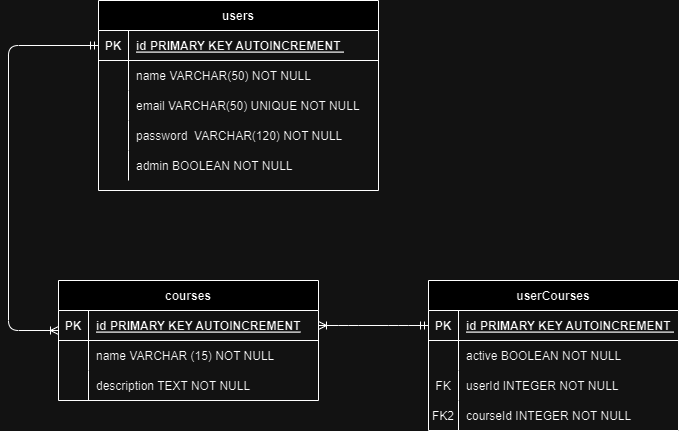

The diagram above was exported from draw.io. Its source (the exported page's mxGraphModel, read from the mxfile embedded in the PNG):
<mxGraphModel dx="1073" dy="586" grid="1" gridSize="10" guides="1" tooltips="1" connect="1" arrows="1" fold="1" page="1" pageScale="1" pageWidth="850" pageHeight="1100" math="0" shadow="0" extFonts="Permanent Marker^https://fonts.googleapis.com/css?family=Permanent+Marker">
  <root>
    <mxCell id="0" />
    <mxCell id="1" parent="0" />
    <mxCell id="C-vyLk0tnHw3VtMMgP7b-12" value="" style="edgeStyle=entityRelationEdgeStyle;endArrow=ERmandOne;startArrow=ERoneToMany;endFill=0;startFill=0;entryX=0;entryY=0.5;entryDx=0;entryDy=0;exitX=1;exitY=0.5;exitDx=0;exitDy=0;" parent="1" edge="1" target="C-vyLk0tnHw3VtMMgP7b-14" source="C-vyLk0tnHw3VtMMgP7b-24">
      <mxGeometry width="100" height="100" relative="1" as="geometry">
        <mxPoint x="380" y="460" as="sourcePoint" />
        <mxPoint x="540" y="460" as="targetPoint" />
        <Array as="points">
          <mxPoint x="570" y="745" />
          <mxPoint x="530" y="775" />
        </Array>
      </mxGeometry>
    </mxCell>
    <mxCell id="C-vyLk0tnHw3VtMMgP7b-2" value="users" style="shape=table;startSize=30;container=1;collapsible=1;childLayout=tableLayout;fixedRows=1;rowLines=0;fontStyle=1;align=center;resizeLast=1;" parent="1" vertex="1">
      <mxGeometry x="140" y="90" width="280" height="190" as="geometry" />
    </mxCell>
    <mxCell id="C-vyLk0tnHw3VtMMgP7b-3" value="" style="shape=partialRectangle;collapsible=0;dropTarget=0;pointerEvents=0;fillColor=none;points=[[0,0.5],[1,0.5]];portConstraint=eastwest;top=0;left=0;right=0;bottom=1;" parent="C-vyLk0tnHw3VtMMgP7b-2" vertex="1">
      <mxGeometry y="30" width="280" height="30" as="geometry" />
    </mxCell>
    <mxCell id="C-vyLk0tnHw3VtMMgP7b-4" value="PK" style="shape=partialRectangle;overflow=hidden;connectable=0;fillColor=none;top=0;left=0;bottom=0;right=0;fontStyle=1;" parent="C-vyLk0tnHw3VtMMgP7b-3" vertex="1">
      <mxGeometry width="30" height="30" as="geometry">
        <mxRectangle width="30" height="30" as="alternateBounds" />
      </mxGeometry>
    </mxCell>
    <mxCell id="C-vyLk0tnHw3VtMMgP7b-5" value="id PRIMARY KEY AUTOINCREMENT " style="shape=partialRectangle;overflow=hidden;connectable=0;fillColor=none;top=0;left=0;bottom=0;right=0;align=left;spacingLeft=6;fontStyle=5;" parent="C-vyLk0tnHw3VtMMgP7b-3" vertex="1">
      <mxGeometry x="30" width="250" height="30" as="geometry">
        <mxRectangle width="250" height="30" as="alternateBounds" />
      </mxGeometry>
    </mxCell>
    <mxCell id="C-vyLk0tnHw3VtMMgP7b-6" value="" style="shape=partialRectangle;collapsible=0;dropTarget=0;pointerEvents=0;fillColor=none;points=[[0,0.5],[1,0.5]];portConstraint=eastwest;top=0;left=0;right=0;bottom=0;" parent="C-vyLk0tnHw3VtMMgP7b-2" vertex="1">
      <mxGeometry y="60" width="280" height="30" as="geometry" />
    </mxCell>
    <mxCell id="C-vyLk0tnHw3VtMMgP7b-7" value="" style="shape=partialRectangle;overflow=hidden;connectable=0;fillColor=none;top=0;left=0;bottom=0;right=0;" parent="C-vyLk0tnHw3VtMMgP7b-6" vertex="1">
      <mxGeometry width="30" height="30" as="geometry">
        <mxRectangle width="30" height="30" as="alternateBounds" />
      </mxGeometry>
    </mxCell>
    <mxCell id="C-vyLk0tnHw3VtMMgP7b-8" value="name VARCHAR(50) NOT NULL" style="shape=partialRectangle;overflow=hidden;connectable=0;fillColor=none;top=0;left=0;bottom=0;right=0;align=left;spacingLeft=6;" parent="C-vyLk0tnHw3VtMMgP7b-6" vertex="1">
      <mxGeometry x="30" width="250" height="30" as="geometry">
        <mxRectangle width="250" height="30" as="alternateBounds" />
      </mxGeometry>
    </mxCell>
    <mxCell id="C-vyLk0tnHw3VtMMgP7b-9" value="" style="shape=partialRectangle;collapsible=0;dropTarget=0;pointerEvents=0;fillColor=none;points=[[0,0.5],[1,0.5]];portConstraint=eastwest;top=0;left=0;right=0;bottom=0;" parent="C-vyLk0tnHw3VtMMgP7b-2" vertex="1">
      <mxGeometry y="90" width="280" height="30" as="geometry" />
    </mxCell>
    <mxCell id="C-vyLk0tnHw3VtMMgP7b-10" value="" style="shape=partialRectangle;overflow=hidden;connectable=0;fillColor=none;top=0;left=0;bottom=0;right=0;" parent="C-vyLk0tnHw3VtMMgP7b-9" vertex="1">
      <mxGeometry width="30" height="30" as="geometry">
        <mxRectangle width="30" height="30" as="alternateBounds" />
      </mxGeometry>
    </mxCell>
    <mxCell id="C-vyLk0tnHw3VtMMgP7b-11" value="email VARCHAR(50) UNIQUE NOT NULL" style="shape=partialRectangle;overflow=hidden;connectable=0;fillColor=none;top=0;left=0;bottom=0;right=0;align=left;spacingLeft=6;" parent="C-vyLk0tnHw3VtMMgP7b-9" vertex="1">
      <mxGeometry x="30" width="250" height="30" as="geometry">
        <mxRectangle width="250" height="30" as="alternateBounds" />
      </mxGeometry>
    </mxCell>
    <mxCell id="QiCGxSZuevzf6OOlL4vg-5" value="" style="shape=partialRectangle;collapsible=0;dropTarget=0;pointerEvents=0;fillColor=none;points=[[0,0.5],[1,0.5]];portConstraint=eastwest;top=0;left=0;right=0;bottom=0;" parent="C-vyLk0tnHw3VtMMgP7b-2" vertex="1">
      <mxGeometry y="120" width="280" height="30" as="geometry" />
    </mxCell>
    <mxCell id="QiCGxSZuevzf6OOlL4vg-6" value="" style="shape=partialRectangle;overflow=hidden;connectable=0;fillColor=none;top=0;left=0;bottom=0;right=0;" parent="QiCGxSZuevzf6OOlL4vg-5" vertex="1">
      <mxGeometry width="30" height="30" as="geometry">
        <mxRectangle width="30" height="30" as="alternateBounds" />
      </mxGeometry>
    </mxCell>
    <mxCell id="QiCGxSZuevzf6OOlL4vg-7" value="password  VARCHAR(120) NOT NULL" style="shape=partialRectangle;overflow=hidden;connectable=0;fillColor=none;top=0;left=0;bottom=0;right=0;align=left;spacingLeft=6;" parent="QiCGxSZuevzf6OOlL4vg-5" vertex="1">
      <mxGeometry x="30" width="250" height="30" as="geometry">
        <mxRectangle width="250" height="30" as="alternateBounds" />
      </mxGeometry>
    </mxCell>
    <mxCell id="QiCGxSZuevzf6OOlL4vg-8" value="" style="shape=partialRectangle;collapsible=0;dropTarget=0;pointerEvents=0;fillColor=none;points=[[0,0.5],[1,0.5]];portConstraint=eastwest;top=0;left=0;right=0;bottom=0;" parent="C-vyLk0tnHw3VtMMgP7b-2" vertex="1">
      <mxGeometry y="150" width="280" height="30" as="geometry" />
    </mxCell>
    <mxCell id="QiCGxSZuevzf6OOlL4vg-9" value="" style="shape=partialRectangle;overflow=hidden;connectable=0;fillColor=none;top=0;left=0;bottom=0;right=0;" parent="QiCGxSZuevzf6OOlL4vg-8" vertex="1">
      <mxGeometry width="30" height="30" as="geometry">
        <mxRectangle width="30" height="30" as="alternateBounds" />
      </mxGeometry>
    </mxCell>
    <mxCell id="QiCGxSZuevzf6OOlL4vg-10" value="admin BOOLEAN NOT NULL" style="shape=partialRectangle;overflow=hidden;connectable=0;fillColor=none;top=0;left=0;bottom=0;right=0;align=left;spacingLeft=6;" parent="QiCGxSZuevzf6OOlL4vg-8" vertex="1">
      <mxGeometry x="30" width="250" height="30" as="geometry">
        <mxRectangle width="250" height="30" as="alternateBounds" />
      </mxGeometry>
    </mxCell>
    <mxCell id="C-vyLk0tnHw3VtMMgP7b-13" value="userCourses" style="shape=table;startSize=30;container=1;collapsible=1;childLayout=tableLayout;fixedRows=1;rowLines=0;fontStyle=1;align=center;resizeLast=1;" parent="1" vertex="1">
      <mxGeometry x="470" y="370" width="250" height="150" as="geometry" />
    </mxCell>
    <mxCell id="C-vyLk0tnHw3VtMMgP7b-14" value="" style="shape=partialRectangle;collapsible=0;dropTarget=0;pointerEvents=0;fillColor=none;points=[[0,0.5],[1,0.5]];portConstraint=eastwest;top=0;left=0;right=0;bottom=1;" parent="C-vyLk0tnHw3VtMMgP7b-13" vertex="1">
      <mxGeometry y="30" width="250" height="30" as="geometry" />
    </mxCell>
    <mxCell id="C-vyLk0tnHw3VtMMgP7b-15" value="PK" style="shape=partialRectangle;overflow=hidden;connectable=0;fillColor=none;top=0;left=0;bottom=0;right=0;fontStyle=1;" parent="C-vyLk0tnHw3VtMMgP7b-14" vertex="1">
      <mxGeometry width="30" height="30" as="geometry">
        <mxRectangle width="30" height="30" as="alternateBounds" />
      </mxGeometry>
    </mxCell>
    <mxCell id="C-vyLk0tnHw3VtMMgP7b-16" value="id PRIMARY KEY AUTOINCREMENT " style="shape=partialRectangle;overflow=hidden;connectable=0;fillColor=none;top=0;left=0;bottom=0;right=0;align=left;spacingLeft=6;fontStyle=5;" parent="C-vyLk0tnHw3VtMMgP7b-14" vertex="1">
      <mxGeometry x="30" width="220" height="30" as="geometry">
        <mxRectangle width="220" height="30" as="alternateBounds" />
      </mxGeometry>
    </mxCell>
    <mxCell id="C-vyLk0tnHw3VtMMgP7b-17" value="" style="shape=partialRectangle;collapsible=0;dropTarget=0;pointerEvents=0;fillColor=none;points=[[0,0.5],[1,0.5]];portConstraint=eastwest;top=0;left=0;right=0;bottom=0;" parent="C-vyLk0tnHw3VtMMgP7b-13" vertex="1">
      <mxGeometry y="60" width="250" height="30" as="geometry" />
    </mxCell>
    <mxCell id="C-vyLk0tnHw3VtMMgP7b-18" value="" style="shape=partialRectangle;overflow=hidden;connectable=0;fillColor=none;top=0;left=0;bottom=0;right=0;" parent="C-vyLk0tnHw3VtMMgP7b-17" vertex="1">
      <mxGeometry width="30" height="30" as="geometry">
        <mxRectangle width="30" height="30" as="alternateBounds" />
      </mxGeometry>
    </mxCell>
    <mxCell id="C-vyLk0tnHw3VtMMgP7b-19" value="active BOOLEAN NOT NULL" style="shape=partialRectangle;overflow=hidden;connectable=0;fillColor=none;top=0;left=0;bottom=0;right=0;align=left;spacingLeft=6;" parent="C-vyLk0tnHw3VtMMgP7b-17" vertex="1">
      <mxGeometry x="30" width="220" height="30" as="geometry">
        <mxRectangle width="220" height="30" as="alternateBounds" />
      </mxGeometry>
    </mxCell>
    <mxCell id="C-vyLk0tnHw3VtMMgP7b-20" value="" style="shape=partialRectangle;collapsible=0;dropTarget=0;pointerEvents=0;fillColor=none;points=[[0,0.5],[1,0.5]];portConstraint=eastwest;top=0;left=0;right=0;bottom=0;" parent="C-vyLk0tnHw3VtMMgP7b-13" vertex="1">
      <mxGeometry y="90" width="250" height="30" as="geometry" />
    </mxCell>
    <mxCell id="C-vyLk0tnHw3VtMMgP7b-21" value="FK" style="shape=partialRectangle;overflow=hidden;connectable=0;fillColor=none;top=0;left=0;bottom=0;right=0;" parent="C-vyLk0tnHw3VtMMgP7b-20" vertex="1">
      <mxGeometry width="30" height="30" as="geometry">
        <mxRectangle width="30" height="30" as="alternateBounds" />
      </mxGeometry>
    </mxCell>
    <mxCell id="C-vyLk0tnHw3VtMMgP7b-22" value="userId INTEGER NOT NULL" style="shape=partialRectangle;overflow=hidden;connectable=0;fillColor=none;top=0;left=0;bottom=0;right=0;align=left;spacingLeft=6;" parent="C-vyLk0tnHw3VtMMgP7b-20" vertex="1">
      <mxGeometry x="30" width="220" height="30" as="geometry">
        <mxRectangle width="220" height="30" as="alternateBounds" />
      </mxGeometry>
    </mxCell>
    <mxCell id="QiCGxSZuevzf6OOlL4vg-31" value="" style="shape=partialRectangle;collapsible=0;dropTarget=0;pointerEvents=0;fillColor=none;points=[[0,0.5],[1,0.5]];portConstraint=eastwest;top=0;left=0;right=0;bottom=0;" parent="C-vyLk0tnHw3VtMMgP7b-13" vertex="1">
      <mxGeometry y="120" width="250" height="30" as="geometry" />
    </mxCell>
    <mxCell id="QiCGxSZuevzf6OOlL4vg-32" value="FK2" style="shape=partialRectangle;overflow=hidden;connectable=0;fillColor=none;top=0;left=0;bottom=0;right=0;" parent="QiCGxSZuevzf6OOlL4vg-31" vertex="1">
      <mxGeometry width="30" height="30" as="geometry">
        <mxRectangle width="30" height="30" as="alternateBounds" />
      </mxGeometry>
    </mxCell>
    <mxCell id="QiCGxSZuevzf6OOlL4vg-33" value="courseId INTEGER NOT NULL" style="shape=partialRectangle;overflow=hidden;connectable=0;fillColor=none;top=0;left=0;bottom=0;right=0;align=left;spacingLeft=6;" parent="QiCGxSZuevzf6OOlL4vg-31" vertex="1">
      <mxGeometry x="30" width="220" height="30" as="geometry">
        <mxRectangle width="220" height="30" as="alternateBounds" />
      </mxGeometry>
    </mxCell>
    <mxCell id="C-vyLk0tnHw3VtMMgP7b-23" value="courses" style="shape=table;startSize=30;container=1;collapsible=1;childLayout=tableLayout;fixedRows=1;rowLines=0;fontStyle=1;align=center;resizeLast=1;" parent="1" vertex="1">
      <mxGeometry x="100" y="370" width="260" height="120" as="geometry" />
    </mxCell>
    <mxCell id="C-vyLk0tnHw3VtMMgP7b-24" value="" style="shape=partialRectangle;collapsible=0;dropTarget=0;pointerEvents=0;fillColor=none;points=[[0,0.5],[1,0.5]];portConstraint=eastwest;top=0;left=0;right=0;bottom=1;" parent="C-vyLk0tnHw3VtMMgP7b-23" vertex="1">
      <mxGeometry y="30" width="260" height="30" as="geometry" />
    </mxCell>
    <mxCell id="C-vyLk0tnHw3VtMMgP7b-25" value="PK" style="shape=partialRectangle;overflow=hidden;connectable=0;fillColor=none;top=0;left=0;bottom=0;right=0;fontStyle=1;" parent="C-vyLk0tnHw3VtMMgP7b-24" vertex="1">
      <mxGeometry width="30" height="30" as="geometry">
        <mxRectangle width="30" height="30" as="alternateBounds" />
      </mxGeometry>
    </mxCell>
    <mxCell id="C-vyLk0tnHw3VtMMgP7b-26" value="id PRIMARY KEY AUTOINCREMENT" style="shape=partialRectangle;overflow=hidden;connectable=0;fillColor=none;top=0;left=0;bottom=0;right=0;align=left;spacingLeft=6;fontStyle=5;" parent="C-vyLk0tnHw3VtMMgP7b-24" vertex="1">
      <mxGeometry x="30" width="230" height="30" as="geometry">
        <mxRectangle width="230" height="30" as="alternateBounds" />
      </mxGeometry>
    </mxCell>
    <mxCell id="C-vyLk0tnHw3VtMMgP7b-27" value="" style="shape=partialRectangle;collapsible=0;dropTarget=0;pointerEvents=0;fillColor=none;points=[[0,0.5],[1,0.5]];portConstraint=eastwest;top=0;left=0;right=0;bottom=0;" parent="C-vyLk0tnHw3VtMMgP7b-23" vertex="1">
      <mxGeometry y="60" width="260" height="30" as="geometry" />
    </mxCell>
    <mxCell id="C-vyLk0tnHw3VtMMgP7b-28" value="" style="shape=partialRectangle;overflow=hidden;connectable=0;fillColor=none;top=0;left=0;bottom=0;right=0;" parent="C-vyLk0tnHw3VtMMgP7b-27" vertex="1">
      <mxGeometry width="30" height="30" as="geometry">
        <mxRectangle width="30" height="30" as="alternateBounds" />
      </mxGeometry>
    </mxCell>
    <mxCell id="C-vyLk0tnHw3VtMMgP7b-29" value="name VARCHAR (15) NOT NULL" style="shape=partialRectangle;overflow=hidden;connectable=0;fillColor=none;top=0;left=0;bottom=0;right=0;align=left;spacingLeft=6;" parent="C-vyLk0tnHw3VtMMgP7b-27" vertex="1">
      <mxGeometry x="30" width="230" height="30" as="geometry">
        <mxRectangle width="230" height="30" as="alternateBounds" />
      </mxGeometry>
    </mxCell>
    <mxCell id="QiCGxSZuevzf6OOlL4vg-18" value="" style="shape=partialRectangle;collapsible=0;dropTarget=0;pointerEvents=0;fillColor=none;points=[[0,0.5],[1,0.5]];portConstraint=eastwest;top=0;left=0;right=0;bottom=0;" parent="C-vyLk0tnHw3VtMMgP7b-23" vertex="1">
      <mxGeometry y="90" width="260" height="30" as="geometry" />
    </mxCell>
    <mxCell id="QiCGxSZuevzf6OOlL4vg-19" value="" style="shape=partialRectangle;overflow=hidden;connectable=0;fillColor=none;top=0;left=0;bottom=0;right=0;" parent="QiCGxSZuevzf6OOlL4vg-18" vertex="1">
      <mxGeometry width="30" height="30" as="geometry">
        <mxRectangle width="30" height="30" as="alternateBounds" />
      </mxGeometry>
    </mxCell>
    <mxCell id="QiCGxSZuevzf6OOlL4vg-20" value="description TEXT NOT NULL" style="shape=partialRectangle;overflow=hidden;connectable=0;fillColor=none;top=0;left=0;bottom=0;right=0;align=left;spacingLeft=6;" parent="QiCGxSZuevzf6OOlL4vg-18" vertex="1">
      <mxGeometry x="30" width="230" height="30" as="geometry">
        <mxRectangle width="230" height="30" as="alternateBounds" />
      </mxGeometry>
    </mxCell>
    <mxCell id="xfFlGnbc3JgaRpltkBtq-15" value="" style="endArrow=ERoneToMany;endFill=0;exitX=0;exitY=0.5;exitDx=0;exitDy=0;startArrow=ERmandOne;startFill=0;" edge="1" parent="1" source="C-vyLk0tnHw3VtMMgP7b-3">
      <mxGeometry width="80" relative="1" as="geometry">
        <mxPoint x="50" y="130" as="sourcePoint" />
        <mxPoint x="100" y="420" as="targetPoint" />
        <Array as="points">
          <mxPoint x="50" y="135" />
          <mxPoint x="50" y="420" />
        </Array>
      </mxGeometry>
    </mxCell>
  </root>
</mxGraphModel>